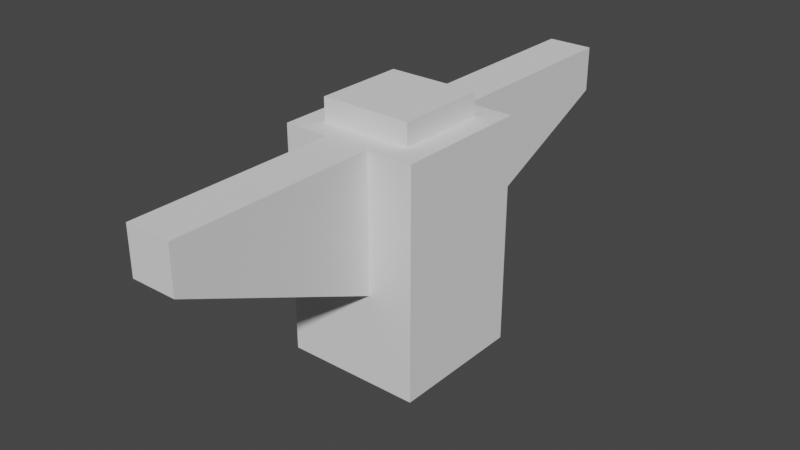 # Source: Emitter2.blend  (saved by Blender 2.93.20; exported with 4.5.12 LTS)
import bpy
from mathutils import Matrix  # noqa: F401  (used for matrix-valued properties, if any)

bpy.ops.wm.read_factory_settings(use_empty=True)
scene = bpy.context.scene
scene.name = 'Scene'

# ---- collections
col_collection = bpy.data.collections.new('Collection'); scene.collection.children.link(col_collection)

# ---- world
world_world = bpy.data.worlds.new('World'); scene.world = world_world
world_world.use_nodes = True; world_world.node_tree.nodes.clear()
_N = world_world.node_tree.nodes; _L = world_world.node_tree.links
n0 = _N.new('ShaderNodeOutputWorld'); n0.name = 'World Output'; n0.location = (300, 300)
n1 = _N.new('ShaderNodeBackground'); n1.name = 'Background'; n1.location = (10, 300)
n1.inputs[0].default_value = (0.05088, 0.05088, 0.05088, 1.0)
_L.new(n1.outputs[0], n0.inputs[0])
n0.is_active_output = True
world_world.color = (0.05088, 0.05088, 0.05088)
world_world.use_sun_shadow = False
world_world.sun_shadow_jitter_overblur = 0.0

# ---- meshes
me_plane_003 = bpy.data.meshes.new('Plane.003')
me_plane_003.from_pydata([(1.6, 0.4, 1.35), (1.6, 0.4, 1.05), (1.3, 0.4, 1.05), (1.3, 0.4, 1.35), (1.6, 0.9, 1.05), (1.6, 0.9, 1.35), (1.3, 0.9, 1.05), (1.3, 0.9, 1.35), (1.55, 0.85, 1.1), (1.55, 0.85, 1.3), (1.35, 0.85, 1.1), (1.35, 0.85, 1.3), (1.55, 0.95, 1.1), (1.55, 0.95, 1.3), (1.35, 0.95, 1.1), (1.35, 0.95, 1.3), (1.5, 0.9, 1.35), (1.4, 0.9, 1.35), (1.5, 0.9, 1.05), (1.4, 0.9, 1.05), (1.5, 0.6, 1.35), (1.4, 0.6, 1.35), (1.4, 0.6, 1.05), (1.5, 0.6, 1.05), (1.5, 0.9, 1.8), (1.4, 0.9, 1.8), (1.5, 0.9, 0.6), (1.4, 0.9, 0.6), (1.5, 0.8, 1.8), (1.4, 0.8, 1.8), (1.5, 0.8, 0.6), (1.4, 0.8, 0.6)], [], [(1, 2, 3, 0), (16, 17, 7, 6, 19, 18, 4, 5), (8, 9, 11, 10), (12, 14, 15, 13), (11, 9, 13, 15), (9, 8, 12, 13), (8, 10, 14, 12), (10, 11, 15, 14), (5, 4, 1, 0), (19, 6, 2, 1, 4, 18), (20, 16, 5, 0, 3, 7, 17, 21), (21, 17, 16, 20), (6, 7, 3, 2), (17, 16, 24, 25), (18, 19, 27, 26), (26, 27, 31, 30), (25, 24, 28, 29), (23, 30, 31, 22), (28, 20, 21, 29), (21, 17, 25, 29), (16, 20, 28, 24), (23, 18, 26, 30), (27, 19, 22, 31)])
_uv = me_plane_003.uv_layers.new(name='UVMap')
_uv.uv.foreach_set('vector', [0.4685, 0.7691, 0.4685, 0.8818, 0.5812, 0.8818, 0.5812, 0.7691, 0.5812, 0.8067, 0.5812, 0.8443, 0.5812, 0.8818, 0.4685, 0.8818, 0.4685, 0.8443, 0.4685, 0.8067, 0.4685, 0.7691, 0.5812, 0.7691, 0.319, 0.4816, 0.1687, 0.4816, 0.1687, 0.6318, 0.319, 0.6318, 0.319, 0.4816, 0.319, 0.6318, 0.1687, 0.6318, 0.1687, 0.4816, 0.1687, 0.6318, 0.1687, 0.4816, 0.1687, 0.4816, 0.1687, 0.6318, 0.1687, 0.4816, 0.319, 0.4816, 0.319, 0.4816, 0.1687, 0.4816, 0.319, 0.4816, 0.319, 0.6318, 0.319, 0.6318, 0.319, 0.4816, 0.319, 0.6318, 0.1687, 0.6318, 0.1687, 0.6318, 0.319, 0.6318, 0.5812, 0.7691, 0.4685, 0.7691, 0.4685, 0.7691, 0.5812, 0.7691, 0.4685, 0.8443, 0.4685, 0.8818, 0.4685, 0.8818, 0.4685, 0.7691, 0.4685, 0.7691, 0.4685, 0.8067, 0.5812, 0.8067, 0.5812, 0.8067, 0.5812, 0.7691, 0.5812, 0.7691, 0.5812, 0.8818, 0.5812, 0.8818, 0.5812, 0.8443, 0.5812, 0.8443, 0.5812, 0.8443, 0.5812, 0.8443, 0.5812, 0.8067, 0.5812, 0.8067, 0.4685, 0.8818, 0.5812, 0.8818, 0.5812, 0.8818, 0.4685, 0.8818, 0.5812, 0.8443, 0.5812, 0.8067, 0.5812, 0.8067, 0.5812, 0.8443, 0.4685, 0.8067, 0.4685, 0.8443, 0.4685, 0.8443, 0.4685, 0.8067, 0.4685, 0.8067, 0.4685, 0.8443, 0.4685, 0.8443, 0.4685, 0.8067, 0.5812, 0.8443, 0.5812, 0.8067, 0.5812, 0.8067, 0.5812, 0.8443, 0.4685, 0.8067, 0.4685, 0.8067, 0.4685, 0.8443, 0.4685, 0.8443, 0.5812, 0.8067, 0.5812, 0.8067, 0.5812, 0.8443, 0.5812, 0.8443, 0.0, 0.0, 0.0, 0.0, 0.0, 0.0, 0.0, 0.0, 0.0, 0.0, 0.0, 0.0, 0.0, 0.0, 0.0, 0.0, 0.0, 0.0, 0.0, 0.0, 0.0, 0.0, 0.0, 0.0, 0.4685, 0.8443, 0.4685, 0.8443, 0.4685, 0.8443, 0.4685, 0.8443])
me_plane_003.use_remesh_fix_poles = True
me_plane_003.use_remesh_preserve_attributes = False
me_plane_003.use_mirror_vertex_groups = False
me_plane_003.update()

# ---- objects
ob_plane_003 = bpy.data.objects.new('Plane.003', me_plane_003)

# ---- transforms, parenting, visibility, modifiers, constraints
ob_plane_003.location = (-1.45, 1.2, 1.7)
ob_plane_003.rotation_euler = (1.571, -0.0, 0.0)
ob_plane_003.lineart.crease_threshold = 0.0

# ---- collection membership
col_collection.objects.link(ob_plane_003)

# ---- scene / render settings (as saved in the file)
scene.frame_start = 1; scene.frame_end = 250; scene.frame_set(1)
scene.render.engine = 'BLENDER_EEVEE_NEXT'
scene.cycles.use_denoising = False
scene.cycles.samples = 128
scene.cycles.sampling_pattern = 'TABULATED_SOBOL'
scene.cycles.use_adaptive_sampling = False
scene.cycles.use_light_tree = False
scene.eevee.use_gtao = True
scene.eevee.gtao_quality = 0.4
scene.eevee.gtao_distance = 2.5
scene.eevee.fast_gi_quality = 0.4
scene.view_settings.view_transform = 'Filmic'
bpy.context.view_layer.update()

# ---- added for rendering (the .blend has no active camera and no usable light): camera, sun
cam_auto = bpy.data.cameras.new('AutoCamera')
cam_auto.lens = 50.0
cam_auto.sensor_width = 36.0
cam_auto.clip_end = 1000.0
ob_auto_camera = bpy.data.objects.new('AutoCamera', cam_auto)
scene.collection.objects.link(ob_auto_camera)
ob_auto_camera.location = (1.25248, -1.50297, 3.37698)
ob_auto_camera.rotation_euler = (1.09748, -7.21219e-08, 0.694738)
scene.camera = ob_auto_camera
light_auto_sun = bpy.data.lights.new('AutoSun', 'SUN')
light_auto_sun.energy = 3.0
light_auto_sun.angle = 0.0523599
ob_auto_sun = bpy.data.objects.new('AutoSun', light_auto_sun)
scene.collection.objects.link(ob_auto_sun)
ob_auto_sun.rotation_euler = (0.872665, 0.174533, 0.523599)
bpy.context.view_layer.update()
